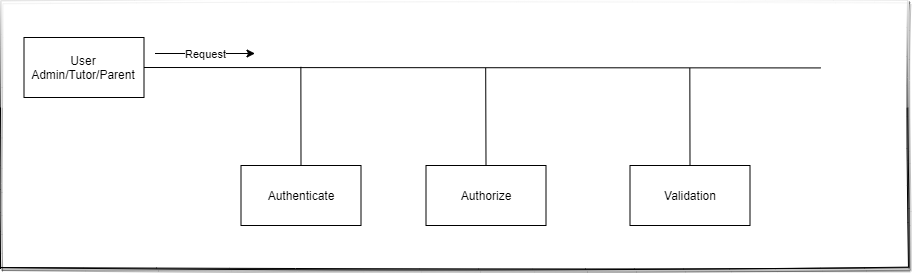

The diagram above was exported from draw.io. Its source (the exported page's mxGraphModel, read from the mxfile embedded in the PNG):
<mxGraphModel dx="2283" dy="783" grid="0" gridSize="10" guides="1" tooltips="1" connect="1" arrows="1" fold="1" page="0" pageScale="1" pageWidth="3300" pageHeight="4681" math="0" shadow="0">
  <root>
    <mxCell id="0" />
    <mxCell id="1" parent="0" />
    <mxCell id="2" value="" style="group" vertex="1" connectable="0" parent="1">
      <mxGeometry x="-201" y="1760" width="907.5" height="267" as="geometry" />
    </mxCell>
    <mxCell id="3" value="" style="rounded=0;whiteSpace=wrap;html=1;shadow=1;sketch=1;glass=1;" vertex="1" parent="2">
      <mxGeometry width="907.5" height="267" as="geometry" />
    </mxCell>
    <mxCell id="4" style="edgeStyle=none;rounded=0;orthogonalLoop=1;jettySize=auto;html=1;exitX=1;exitY=0.5;exitDx=0;exitDy=0;startArrow=none;startFill=0;endArrow=none;endFill=0;" edge="1" parent="2" source="5">
      <mxGeometry relative="1" as="geometry">
        <mxPoint x="820.3571428571431" y="67.42857142857156" as="targetPoint" />
      </mxGeometry>
    </mxCell>
    <mxCell id="5" value="User&lt;br&gt;Admin/Tutor/Parent" style="rounded=0;whiteSpace=wrap;html=1;" vertex="1" parent="2">
      <mxGeometry x="23.5" y="37" width="120" height="60" as="geometry" />
    </mxCell>
    <mxCell id="6" style="edgeStyle=none;rounded=0;orthogonalLoop=1;jettySize=auto;html=1;exitX=0.5;exitY=0;exitDx=0;exitDy=0;startArrow=none;startFill=0;endArrow=none;endFill=0;" edge="1" parent="2" source="7">
      <mxGeometry relative="1" as="geometry">
        <mxPoint x="300.3571428571431" y="66.28573172433039" as="targetPoint" />
      </mxGeometry>
    </mxCell>
    <mxCell id="7" value="Authenticate" style="rounded=0;whiteSpace=wrap;html=1;" vertex="1" parent="2">
      <mxGeometry x="240.5" y="165" width="120" height="60" as="geometry" />
    </mxCell>
    <mxCell id="8" style="edgeStyle=none;rounded=0;orthogonalLoop=1;jettySize=auto;html=1;exitX=0.5;exitY=0;exitDx=0;exitDy=0;startArrow=none;startFill=0;endArrow=none;endFill=0;" edge="1" parent="2" source="9">
      <mxGeometry relative="1" as="geometry">
        <mxPoint x="485.18965517241395" y="67.41380573141168" as="targetPoint" />
      </mxGeometry>
    </mxCell>
    <mxCell id="9" value="Authorize" style="rounded=0;whiteSpace=wrap;html=1;" vertex="1" parent="2">
      <mxGeometry x="425.5" y="165" width="120" height="60" as="geometry" />
    </mxCell>
    <mxCell id="10" style="edgeStyle=none;rounded=0;orthogonalLoop=1;jettySize=auto;html=1;exitX=0.5;exitY=0;exitDx=0;exitDy=0;startArrow=none;startFill=0;endArrow=none;endFill=0;" edge="1" parent="2" source="11">
      <mxGeometry relative="1" as="geometry">
        <mxPoint x="689.3275862068965" y="67.41380573141168" as="targetPoint" />
      </mxGeometry>
    </mxCell>
    <mxCell id="11" value="Validation" style="rounded=0;whiteSpace=wrap;html=1;" vertex="1" parent="2">
      <mxGeometry x="629.5" y="165" width="120" height="60" as="geometry" />
    </mxCell>
    <mxCell id="12" value="" style="endArrow=classic;html=1;" edge="1" parent="2">
      <mxGeometry relative="1" as="geometry">
        <mxPoint x="154.5" y="53" as="sourcePoint" />
        <mxPoint x="254.5" y="53" as="targetPoint" />
      </mxGeometry>
    </mxCell>
    <mxCell id="13" value="Request" style="edgeLabel;resizable=0;html=1;align=center;verticalAlign=middle;" connectable="0" vertex="1" parent="12">
      <mxGeometry relative="1" as="geometry" />
    </mxCell>
  </root>
</mxGraphModel>